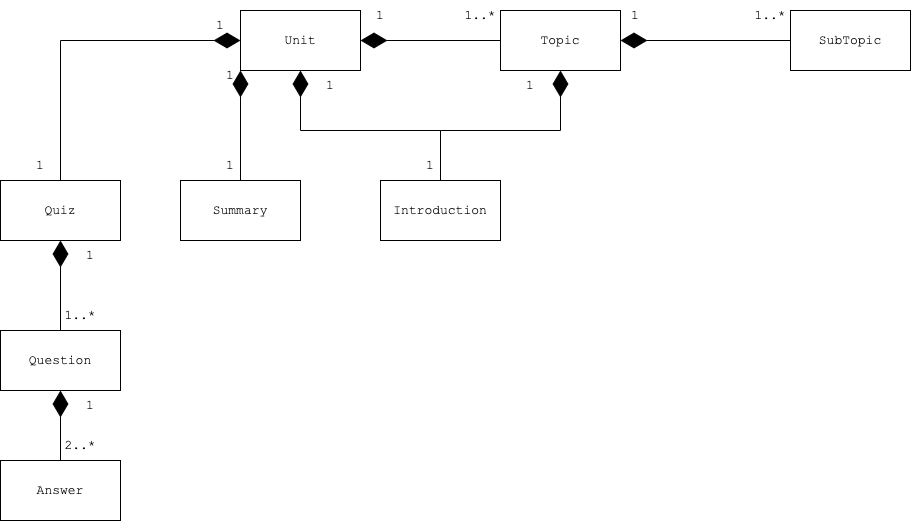

The diagram above was exported from draw.io. Its source (the exported page's mxGraphModel, read from the mxfile embedded in the PNG):
<mxGraphModel dx="2276" dy="737" grid="1" gridSize="10" guides="1" tooltips="1" connect="1" arrows="1" fold="1" page="1" pageScale="1" pageWidth="850" pageHeight="1100" math="0" shadow="0">
  <root>
    <mxCell id="0" />
    <mxCell id="1" parent="0" />
    <mxCell id="K47Rw-BPjrgq58ZID9vB-1" value="Unit" style="rounded=0;whiteSpace=wrap;html=1;fontFamily=Courier New;fontSize=13;strokeWidth=1;fillColor=#FFFFFF;" vertex="1" parent="1">
      <mxGeometry y="340" width="120" height="60" as="geometry" />
    </mxCell>
    <mxCell id="K47Rw-BPjrgq58ZID9vB-2" value="Topic" style="rounded=0;whiteSpace=wrap;html=1;fontFamily=Courier New;fontSize=13;strokeWidth=1;fillColor=#FFFFFF;" vertex="1" parent="1">
      <mxGeometry x="260" y="340" width="120" height="60" as="geometry" />
    </mxCell>
    <mxCell id="K47Rw-BPjrgq58ZID9vB-3" value="Introduction" style="rounded=0;whiteSpace=wrap;html=1;fontFamily=Courier New;fontSize=13;strokeWidth=1;fillColor=#FFFFFF;" vertex="1" parent="1">
      <mxGeometry x="140" y="510" width="120" height="60" as="geometry" />
    </mxCell>
    <mxCell id="K47Rw-BPjrgq58ZID9vB-4" value="SubTopic" style="rounded=0;whiteSpace=wrap;html=1;fontFamily=Courier New;fontSize=13;strokeWidth=1;fillColor=#FFFFFF;" vertex="1" parent="1">
      <mxGeometry x="550" y="340" width="120" height="60" as="geometry" />
    </mxCell>
    <mxCell id="K47Rw-BPjrgq58ZID9vB-5" value="Summary" style="rounded=0;whiteSpace=wrap;html=1;fontFamily=Courier New;fontSize=13;strokeWidth=1;fillColor=#FFFFFF;" vertex="1" parent="1">
      <mxGeometry x="-60" y="510" width="120" height="60" as="geometry" />
    </mxCell>
    <mxCell id="K47Rw-BPjrgq58ZID9vB-6" value="" style="endArrow=diamondThin;endFill=1;endSize=24;html=1;rounded=0;fontFamily=Courier New;fontSize=13;strokeWidth=1;entryX=1;entryY=0.5;entryDx=0;entryDy=0;exitX=0;exitY=0.5;exitDx=0;exitDy=0;" edge="1" parent="1" source="K47Rw-BPjrgq58ZID9vB-2" target="K47Rw-BPjrgq58ZID9vB-1">
      <mxGeometry width="160" relative="1" as="geometry">
        <mxPoint x="340" y="380" as="sourcePoint" />
        <mxPoint x="500" y="380" as="targetPoint" />
      </mxGeometry>
    </mxCell>
    <mxCell id="K47Rw-BPjrgq58ZID9vB-7" value="1" style="text;html=1;strokeColor=none;fillColor=none;align=center;verticalAlign=middle;whiteSpace=wrap;rounded=0;fontFamily=Courier New;fontSize=13;" vertex="1" parent="1">
      <mxGeometry x="110" y="330" width="60" height="30" as="geometry" />
    </mxCell>
    <mxCell id="K47Rw-BPjrgq58ZID9vB-8" value="1..*" style="text;html=1;strokeColor=none;fillColor=none;align=center;verticalAlign=middle;whiteSpace=wrap;rounded=0;fontFamily=Courier New;fontSize=13;" vertex="1" parent="1">
      <mxGeometry x="210" y="330" width="60" height="30" as="geometry" />
    </mxCell>
    <mxCell id="K47Rw-BPjrgq58ZID9vB-9" value="" style="endArrow=diamondThin;endFill=1;endSize=24;html=1;rounded=0;fontFamily=Courier New;fontSize=13;strokeWidth=1;entryX=1;entryY=0.5;entryDx=0;entryDy=0;exitX=0;exitY=0.5;exitDx=0;exitDy=0;" edge="1" parent="1" source="K47Rw-BPjrgq58ZID9vB-4" target="K47Rw-BPjrgq58ZID9vB-2">
      <mxGeometry width="160" relative="1" as="geometry">
        <mxPoint x="550" y="420" as="sourcePoint" />
        <mxPoint x="410" y="420" as="targetPoint" />
      </mxGeometry>
    </mxCell>
    <mxCell id="K47Rw-BPjrgq58ZID9vB-10" value="" style="endArrow=diamondThin;endFill=1;endSize=24;html=1;rounded=0;fontFamily=Courier New;fontSize=13;strokeWidth=1;entryX=0;entryY=1;entryDx=0;entryDy=0;exitX=0.5;exitY=0;exitDx=0;exitDy=0;" edge="1" parent="1" source="K47Rw-BPjrgq58ZID9vB-5" target="K47Rw-BPjrgq58ZID9vB-1">
      <mxGeometry width="160" relative="1" as="geometry">
        <mxPoint x="270" y="380" as="sourcePoint" />
        <mxPoint x="130" y="380" as="targetPoint" />
      </mxGeometry>
    </mxCell>
    <mxCell id="K47Rw-BPjrgq58ZID9vB-11" value="" style="endArrow=diamondThin;endFill=1;endSize=24;html=1;rounded=0;fontFamily=Courier New;fontSize=13;strokeWidth=1;entryX=0.5;entryY=1;entryDx=0;entryDy=0;exitX=0.5;exitY=0;exitDx=0;exitDy=0;" edge="1" parent="1" source="K47Rw-BPjrgq58ZID9vB-3" target="K47Rw-BPjrgq58ZID9vB-1">
      <mxGeometry width="160" relative="1" as="geometry">
        <mxPoint x="270" y="490" as="sourcePoint" />
        <mxPoint x="110" y="430" as="targetPoint" />
        <Array as="points">
          <mxPoint x="200" y="460" />
          <mxPoint x="60" y="460" />
        </Array>
      </mxGeometry>
    </mxCell>
    <mxCell id="K47Rw-BPjrgq58ZID9vB-12" value="" style="endArrow=diamondThin;endFill=1;endSize=24;html=1;rounded=0;fontFamily=Courier New;fontSize=13;strokeWidth=1;entryX=0.5;entryY=1;entryDx=0;entryDy=0;exitX=0.5;exitY=0;exitDx=0;exitDy=0;" edge="1" parent="1" source="K47Rw-BPjrgq58ZID9vB-3" target="K47Rw-BPjrgq58ZID9vB-2">
      <mxGeometry width="160" relative="1" as="geometry">
        <mxPoint x="390" y="580" as="sourcePoint" />
        <mxPoint x="250" y="470" as="targetPoint" />
        <Array as="points">
          <mxPoint x="200" y="460" />
          <mxPoint x="320" y="460" />
        </Array>
      </mxGeometry>
    </mxCell>
    <mxCell id="K47Rw-BPjrgq58ZID9vB-13" value="1" style="text;html=1;strokeColor=none;fillColor=none;align=center;verticalAlign=middle;whiteSpace=wrap;rounded=0;fontFamily=Courier New;fontSize=13;" vertex="1" parent="1">
      <mxGeometry x="365" y="330" width="60" height="30" as="geometry" />
    </mxCell>
    <mxCell id="K47Rw-BPjrgq58ZID9vB-14" value="1..*" style="text;html=1;strokeColor=none;fillColor=none;align=center;verticalAlign=middle;whiteSpace=wrap;rounded=0;fontFamily=Courier New;fontSize=13;" vertex="1" parent="1">
      <mxGeometry x="500" y="330" width="60" height="30" as="geometry" />
    </mxCell>
    <mxCell id="K47Rw-BPjrgq58ZID9vB-15" value="1" style="text;html=1;strokeColor=none;fillColor=none;align=center;verticalAlign=middle;whiteSpace=wrap;rounded=0;fontFamily=Courier New;fontSize=13;" vertex="1" parent="1">
      <mxGeometry x="160" y="480" width="60" height="30" as="geometry" />
    </mxCell>
    <mxCell id="K47Rw-BPjrgq58ZID9vB-16" value="1" style="text;html=1;strokeColor=none;fillColor=none;align=center;verticalAlign=middle;whiteSpace=wrap;rounded=0;fontFamily=Courier New;fontSize=13;" vertex="1" parent="1">
      <mxGeometry x="260" y="400" width="60" height="30" as="geometry" />
    </mxCell>
    <mxCell id="K47Rw-BPjrgq58ZID9vB-17" value="1" style="text;html=1;strokeColor=none;fillColor=none;align=center;verticalAlign=middle;whiteSpace=wrap;rounded=0;fontFamily=Courier New;fontSize=13;" vertex="1" parent="1">
      <mxGeometry x="60" y="400" width="60" height="30" as="geometry" />
    </mxCell>
    <mxCell id="K47Rw-BPjrgq58ZID9vB-18" value="1" style="text;html=1;strokeColor=none;fillColor=none;align=center;verticalAlign=middle;whiteSpace=wrap;rounded=0;fontFamily=Courier New;fontSize=13;" vertex="1" parent="1">
      <mxGeometry x="-40" y="480" width="60" height="30" as="geometry" />
    </mxCell>
    <mxCell id="K47Rw-BPjrgq58ZID9vB-19" value="1" style="text;html=1;strokeColor=none;fillColor=none;align=center;verticalAlign=middle;whiteSpace=wrap;rounded=0;fontFamily=Courier New;fontSize=13;" vertex="1" parent="1">
      <mxGeometry x="-40" y="390" width="60" height="30" as="geometry" />
    </mxCell>
    <mxCell id="K47Rw-BPjrgq58ZID9vB-20" value="Quiz" style="rounded=0;whiteSpace=wrap;html=1;fontFamily=Courier New;fontSize=13;strokeWidth=1;fillColor=#FFFFFF;" vertex="1" parent="1">
      <mxGeometry x="-240" y="510" width="120" height="60" as="geometry" />
    </mxCell>
    <mxCell id="w2f_z3SjjpSTj1KW1_dv-1" value="Question" style="rounded=0;whiteSpace=wrap;html=1;fontFamily=Courier New;fontSize=13;strokeWidth=1;fillColor=#FFFFFF;" vertex="1" parent="1">
      <mxGeometry x="-240" y="660" width="120" height="60" as="geometry" />
    </mxCell>
    <mxCell id="w2f_z3SjjpSTj1KW1_dv-2" value="Answer" style="rounded=0;whiteSpace=wrap;html=1;fontFamily=Courier New;fontSize=13;strokeWidth=1;fillColor=#FFFFFF;" vertex="1" parent="1">
      <mxGeometry x="-240" y="790" width="120" height="60" as="geometry" />
    </mxCell>
    <mxCell id="w2f_z3SjjpSTj1KW1_dv-4" value="" style="endArrow=diamondThin;endFill=1;endSize=24;html=1;rounded=0;fontFamily=Courier New;fontSize=13;strokeWidth=1;entryX=0;entryY=0.5;entryDx=0;entryDy=0;exitX=0.5;exitY=0;exitDx=0;exitDy=0;" edge="1" parent="1" source="K47Rw-BPjrgq58ZID9vB-20" target="K47Rw-BPjrgq58ZID9vB-1">
      <mxGeometry width="160" relative="1" as="geometry">
        <mxPoint x="-170" y="410" as="sourcePoint" />
        <mxPoint x="10" y="410" as="targetPoint" />
        <Array as="points">
          <mxPoint x="-180" y="370" />
        </Array>
      </mxGeometry>
    </mxCell>
    <mxCell id="w2f_z3SjjpSTj1KW1_dv-5" value="1" style="text;html=1;strokeColor=none;fillColor=none;align=center;verticalAlign=middle;whiteSpace=wrap;rounded=0;fontFamily=Courier New;fontSize=13;" vertex="1" parent="1">
      <mxGeometry x="-230" y="480" width="60" height="30" as="geometry" />
    </mxCell>
    <mxCell id="w2f_z3SjjpSTj1KW1_dv-6" value="1" style="text;html=1;strokeColor=none;fillColor=none;align=center;verticalAlign=middle;whiteSpace=wrap;rounded=0;fontFamily=Courier New;fontSize=13;" vertex="1" parent="1">
      <mxGeometry x="-50" y="340" width="60" height="30" as="geometry" />
    </mxCell>
    <mxCell id="w2f_z3SjjpSTj1KW1_dv-7" value="" style="endArrow=diamondThin;endFill=1;endSize=24;html=1;rounded=0;fontFamily=Courier New;fontSize=13;strokeWidth=1;entryX=0.5;entryY=1;entryDx=0;entryDy=0;exitX=0.5;exitY=0;exitDx=0;exitDy=0;" edge="1" parent="1" source="w2f_z3SjjpSTj1KW1_dv-1" target="K47Rw-BPjrgq58ZID9vB-20">
      <mxGeometry width="160" relative="1" as="geometry">
        <mxPoint x="-80" y="690" as="sourcePoint" />
        <mxPoint x="-80" y="580" as="targetPoint" />
      </mxGeometry>
    </mxCell>
    <mxCell id="w2f_z3SjjpSTj1KW1_dv-8" value="" style="endArrow=diamondThin;endFill=1;endSize=24;html=1;rounded=0;fontFamily=Courier New;fontSize=13;strokeWidth=1;entryX=0.5;entryY=1;entryDx=0;entryDy=0;exitX=0.5;exitY=0;exitDx=0;exitDy=0;" edge="1" parent="1" source="w2f_z3SjjpSTj1KW1_dv-2" target="w2f_z3SjjpSTj1KW1_dv-1">
      <mxGeometry width="160" relative="1" as="geometry">
        <mxPoint x="-180" y="800" as="sourcePoint" />
        <mxPoint x="-180.5" y="750" as="targetPoint" />
      </mxGeometry>
    </mxCell>
    <mxCell id="w2f_z3SjjpSTj1KW1_dv-9" value="1" style="text;html=1;strokeColor=none;fillColor=none;align=center;verticalAlign=middle;whiteSpace=wrap;rounded=0;fontFamily=Courier New;fontSize=13;" vertex="1" parent="1">
      <mxGeometry x="-180" y="570" width="60" height="30" as="geometry" />
    </mxCell>
    <mxCell id="w2f_z3SjjpSTj1KW1_dv-11" value="1..*" style="text;html=1;strokeColor=none;fillColor=none;align=center;verticalAlign=middle;whiteSpace=wrap;rounded=0;fontFamily=Courier New;fontSize=13;" vertex="1" parent="1">
      <mxGeometry x="-190" y="630" width="60" height="30" as="geometry" />
    </mxCell>
    <mxCell id="w2f_z3SjjpSTj1KW1_dv-12" value="2..*" style="text;html=1;strokeColor=none;fillColor=none;align=center;verticalAlign=middle;whiteSpace=wrap;rounded=0;fontFamily=Courier New;fontSize=13;" vertex="1" parent="1">
      <mxGeometry x="-190" y="760" width="60" height="30" as="geometry" />
    </mxCell>
    <mxCell id="w2f_z3SjjpSTj1KW1_dv-13" value="1" style="text;html=1;strokeColor=none;fillColor=none;align=center;verticalAlign=middle;whiteSpace=wrap;rounded=0;fontFamily=Courier New;fontSize=13;" vertex="1" parent="1">
      <mxGeometry x="-180" y="720" width="60" height="30" as="geometry" />
    </mxCell>
  </root>
</mxGraphModel>